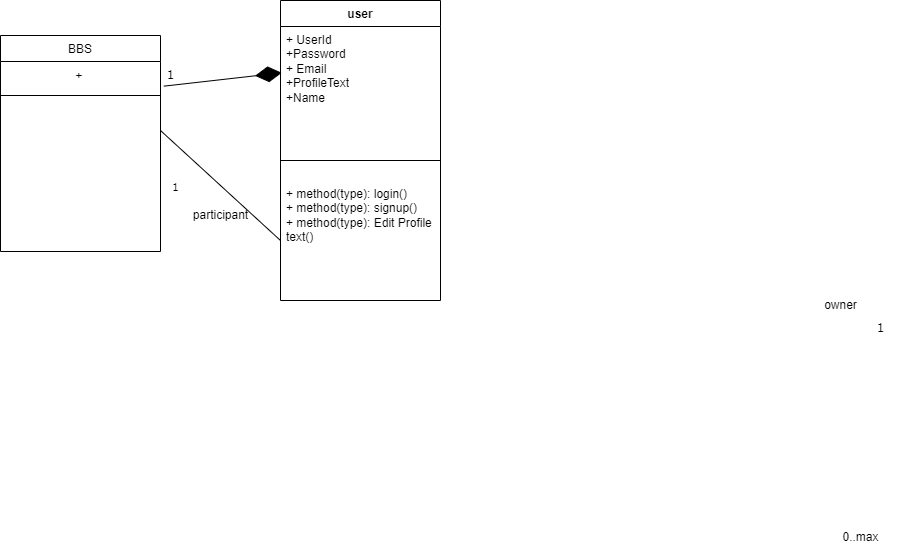

The diagram above was exported from draw.io. Its source (the exported page's mxGraphModel, read from the mxfile embedded in the PNG):
<mxGraphModel dx="1034" dy="466" grid="1" gridSize="10" guides="1" tooltips="1" connect="1" arrows="1" fold="1" page="1" pageScale="1" pageWidth="827" pageHeight="1169" math="0" shadow="0">
  <root>
    <mxCell id="WIyWlLk6GJQsqaUBKTNV-0" />
    <mxCell id="WIyWlLk6GJQsqaUBKTNV-1" parent="WIyWlLk6GJQsqaUBKTNV-0" />
    <mxCell id="zkfFHV4jXpPFQw0GAbJ--17" value="BBS" style="swimlane;fontStyle=0;align=center;verticalAlign=top;childLayout=stackLayout;horizontal=1;startSize=26;horizontalStack=0;resizeParent=1;resizeLast=0;collapsible=1;marginBottom=0;rounded=0;shadow=0;strokeWidth=1;" parent="WIyWlLk6GJQsqaUBKTNV-1" vertex="1">
      <mxGeometry x="300" y="135" width="160" height="216" as="geometry">
        <mxRectangle x="550" y="140" width="160" height="26" as="alternateBounds" />
      </mxGeometry>
    </mxCell>
    <mxCell id="VT9P0pLqD-dNsT9HA_Yz-33" value="+&amp;nbsp;" style="text;html=1;align=center;verticalAlign=middle;resizable=0;points=[];autosize=1;strokeColor=none;fillColor=none;" parent="zkfFHV4jXpPFQw0GAbJ--17" vertex="1">
      <mxGeometry y="26" width="160" height="30" as="geometry" />
    </mxCell>
    <mxCell id="zkfFHV4jXpPFQw0GAbJ--23" value="" style="line;html=1;strokeWidth=1;align=left;verticalAlign=middle;spacingTop=-1;spacingLeft=3;spacingRight=3;rotatable=0;labelPosition=right;points=[];portConstraint=eastwest;" parent="zkfFHV4jXpPFQw0GAbJ--17" vertex="1">
      <mxGeometry y="56" width="160" height="8" as="geometry" />
    </mxCell>
    <mxCell id="VT9P0pLqD-dNsT9HA_Yz-32" value="" style="endArrow=none;html=1;rounded=0;entryX=0;entryY=0.5;entryDx=0;entryDy=0;" parent="WIyWlLk6GJQsqaUBKTNV-1" target="VT9P0pLqD-dNsT9HA_Yz-14" edge="1">
      <mxGeometry width="50" height="50" relative="1" as="geometry">
        <mxPoint x="460" y="230" as="sourcePoint" />
        <mxPoint x="560" y="188" as="targetPoint" />
        <Array as="points" />
      </mxGeometry>
    </mxCell>
    <mxCell id="VT9P0pLqD-dNsT9HA_Yz-40" value="１" style="edgeLabel;html=1;align=center;verticalAlign=middle;resizable=0;points=[];" parent="VT9P0pLqD-dNsT9HA_Yz-32" connectable="0" vertex="1">
      <mxGeometry x="-0.1714" y="-4" relative="1" as="geometry">
        <mxPoint x="-32" y="8" as="offset" />
      </mxGeometry>
    </mxCell>
    <mxCell id="VT9P0pLqD-dNsT9HA_Yz-36" value="１" style="text;html=1;align=center;verticalAlign=middle;resizable=0;points=[];autosize=1;strokeColor=none;fillColor=none;" parent="WIyWlLk6GJQsqaUBKTNV-1" vertex="1">
      <mxGeometry x="450" y="160" width="40" height="30" as="geometry" />
    </mxCell>
    <mxCell id="VT9P0pLqD-dNsT9HA_Yz-41" value="0..max" style="text;html=1;align=center;verticalAlign=middle;resizable=0;points=[];autosize=1;strokeColor=none;fillColor=none;" parent="WIyWlLk6GJQsqaUBKTNV-1" vertex="1">
      <mxGeometry x="1130" y="622" width="60" height="30" as="geometry" />
    </mxCell>
    <mxCell id="VT9P0pLqD-dNsT9HA_Yz-42" value="participant" style="text;html=1;align=center;verticalAlign=middle;resizable=0;points=[];autosize=1;strokeColor=none;fillColor=none;" parent="WIyWlLk6GJQsqaUBKTNV-1" vertex="1">
      <mxGeometry x="480" y="300" width="80" height="30" as="geometry" />
    </mxCell>
    <mxCell id="VT9P0pLqD-dNsT9HA_Yz-11" value="user&lt;br&gt;" style="swimlane;fontStyle=1;align=center;verticalAlign=top;childLayout=stackLayout;horizontal=1;startSize=26;horizontalStack=0;resizeParent=1;resizeParentMax=0;resizeLast=0;collapsible=1;marginBottom=0;whiteSpace=wrap;html=1;" parent="WIyWlLk6GJQsqaUBKTNV-1" vertex="1">
      <mxGeometry x="580" y="100" width="160" height="300" as="geometry" />
    </mxCell>
    <mxCell id="VT9P0pLqD-dNsT9HA_Yz-12" value="+ UserId&lt;br&gt;+Password&lt;br&gt;+ Email&lt;br&gt;+ProfileText&lt;br&gt;+Name" style="text;strokeColor=none;fillColor=none;align=left;verticalAlign=top;spacingLeft=4;spacingRight=4;overflow=hidden;rotatable=0;points=[[0,0.5],[1,0.5]];portConstraint=eastwest;whiteSpace=wrap;html=1;" parent="VT9P0pLqD-dNsT9HA_Yz-11" vertex="1">
      <mxGeometry y="26" width="160" height="114" as="geometry" />
    </mxCell>
    <mxCell id="VT9P0pLqD-dNsT9HA_Yz-13" value="" style="line;strokeWidth=1;fillColor=none;align=left;verticalAlign=middle;spacingTop=-1;spacingLeft=3;spacingRight=3;rotatable=0;labelPosition=right;points=[];portConstraint=eastwest;strokeColor=inherit;" parent="VT9P0pLqD-dNsT9HA_Yz-11" vertex="1">
      <mxGeometry y="140" width="160" height="40" as="geometry" />
    </mxCell>
    <mxCell id="VT9P0pLqD-dNsT9HA_Yz-14" value="+ method(type): login()&lt;br&gt;+ method(type): signup()&lt;br&gt;+ method(type): Edit Profile text()&lt;br&gt;" style="text;strokeColor=none;fillColor=none;align=left;verticalAlign=top;spacingLeft=4;spacingRight=4;overflow=hidden;rotatable=0;points=[[0,0.5],[1,0.5]];portConstraint=eastwest;whiteSpace=wrap;html=1;" parent="VT9P0pLqD-dNsT9HA_Yz-11" vertex="1">
      <mxGeometry y="180" width="160" height="120" as="geometry" />
    </mxCell>
    <mxCell id="VT9P0pLqD-dNsT9HA_Yz-37" value="１" style="text;html=1;align=center;verticalAlign=middle;resizable=0;points=[];autosize=1;strokeColor=none;fillColor=none;" parent="WIyWlLk6GJQsqaUBKTNV-1" vertex="1">
      <mxGeometry x="1160" y="413" width="40" height="30" as="geometry" />
    </mxCell>
    <mxCell id="VT9P0pLqD-dNsT9HA_Yz-53" value="owner" style="text;html=1;align=center;verticalAlign=middle;resizable=0;points=[];autosize=1;strokeColor=none;fillColor=none;" parent="WIyWlLk6GJQsqaUBKTNV-1" vertex="1">
      <mxGeometry x="1110" y="390" width="60" height="30" as="geometry" />
    </mxCell>
    <mxCell id="VT9P0pLqD-dNsT9HA_Yz-60" value="" style="endArrow=diamondThin;endFill=1;endSize=24;html=1;rounded=0;entryX=0.008;entryY=0.406;entryDx=0;entryDy=0;entryPerimeter=0;exitX=1.021;exitY=0.822;exitDx=0;exitDy=0;exitPerimeter=0;" parent="WIyWlLk6GJQsqaUBKTNV-1" source="VT9P0pLqD-dNsT9HA_Yz-33" target="VT9P0pLqD-dNsT9HA_Yz-12" edge="1">
      <mxGeometry width="160" relative="1" as="geometry">
        <mxPoint x="460" y="210" as="sourcePoint" />
        <mxPoint x="490" y="120" as="targetPoint" />
      </mxGeometry>
    </mxCell>
  </root>
</mxGraphModel>